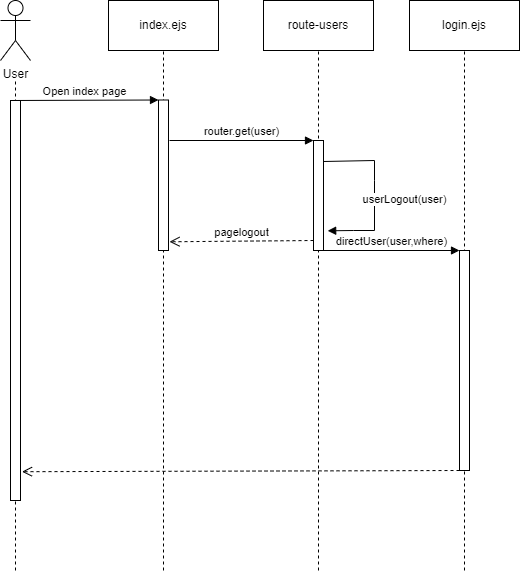

The diagram above was exported from draw.io. Its source (the exported page's mxGraphModel, read from the mxfile embedded in the PNG):
<mxGraphModel dx="1195" dy="632" grid="1" gridSize="10" guides="1" tooltips="1" connect="1" arrows="1" fold="1" page="1" pageScale="1" pageWidth="827" pageHeight="1169" background="#ffffff" math="0" shadow="0">
  <root>
    <mxCell id="0" />
    <mxCell id="1" parent="0" />
    <object label="User" id="MAb8r_geHPQp0IE3lGr2-1">
      <mxCell style="shape=umlActor;verticalLabelPosition=bottom;verticalAlign=top;html=1;outlineConnect=0;" parent="1" vertex="1">
        <mxGeometry x="151" y="50" width="30" height="60" as="geometry" />
      </mxCell>
    </object>
    <mxCell id="udrB-m7nfIZYHo7mSgqF-13" value="" style="endArrow=none;dashed=1;html=1;rounded=0;" edge="1" parent="1">
      <mxGeometry width="50" height="50" relative="1" as="geometry">
        <mxPoint x="166" y="620" as="sourcePoint" />
        <mxPoint x="166" y="130" as="targetPoint" />
      </mxGeometry>
    </mxCell>
    <mxCell id="udrB-m7nfIZYHo7mSgqF-15" value="" style="rounded=0;whiteSpace=wrap;html=1;" vertex="1" parent="1">
      <mxGeometry x="161" y="150" width="10" height="400" as="geometry" />
    </mxCell>
    <mxCell id="udrB-m7nfIZYHo7mSgqF-24" value="index.ejs" style="html=1;whiteSpace=wrap;" vertex="1" parent="1">
      <mxGeometry x="259" y="50" width="110" height="50" as="geometry" />
    </mxCell>
    <mxCell id="udrB-m7nfIZYHo7mSgqF-25" value="" style="endArrow=none;dashed=1;html=1;rounded=0;entryX=0.5;entryY=1;entryDx=0;entryDy=0;" edge="1" parent="1" target="udrB-m7nfIZYHo7mSgqF-24">
      <mxGeometry width="50" height="50" relative="1" as="geometry">
        <mxPoint x="314" y="620" as="sourcePoint" />
        <mxPoint x="314" y="129.5" as="targetPoint" />
      </mxGeometry>
    </mxCell>
    <mxCell id="udrB-m7nfIZYHo7mSgqF-26" value="" style="rounded=0;whiteSpace=wrap;html=1;" vertex="1" parent="1">
      <mxGeometry x="309" y="149.5" width="10" height="150.5" as="geometry" />
    </mxCell>
    <mxCell id="udrB-m7nfIZYHo7mSgqF-27" value="Open index page" style="html=1;verticalAlign=bottom;endArrow=block;curved=0;rounded=0;entryX=0;entryY=0;entryDx=0;entryDy=0;" edge="1" parent="1" target="udrB-m7nfIZYHo7mSgqF-26">
      <mxGeometry width="80" relative="1" as="geometry">
        <mxPoint x="161" y="150" as="sourcePoint" />
        <mxPoint x="241" y="150" as="targetPoint" />
      </mxGeometry>
    </mxCell>
    <mxCell id="udrB-m7nfIZYHo7mSgqF-33" value="route-users" style="html=1;whiteSpace=wrap;" vertex="1" parent="1">
      <mxGeometry x="414" y="50" width="110" height="50" as="geometry" />
    </mxCell>
    <mxCell id="udrB-m7nfIZYHo7mSgqF-34" value="" style="endArrow=none;dashed=1;html=1;rounded=0;entryX=0.5;entryY=1;entryDx=0;entryDy=0;" edge="1" parent="1" target="udrB-m7nfIZYHo7mSgqF-33">
      <mxGeometry width="50" height="50" relative="1" as="geometry">
        <mxPoint x="469" y="620" as="sourcePoint" />
        <mxPoint x="469" y="130" as="targetPoint" />
      </mxGeometry>
    </mxCell>
    <mxCell id="udrB-m7nfIZYHo7mSgqF-35" value="" style="rounded=0;whiteSpace=wrap;html=1;" vertex="1" parent="1">
      <mxGeometry x="464" y="190" width="10" height="110" as="geometry" />
    </mxCell>
    <mxCell id="udrB-m7nfIZYHo7mSgqF-36" value="router.get(user)" style="html=1;verticalAlign=bottom;endArrow=block;curved=0;rounded=0;entryX=0;entryY=0;entryDx=0;entryDy=0;" edge="1" parent="1" target="udrB-m7nfIZYHo7mSgqF-35">
      <mxGeometry width="80" relative="1" as="geometry">
        <mxPoint x="320" y="190" as="sourcePoint" />
        <mxPoint x="461" y="250" as="targetPoint" />
      </mxGeometry>
    </mxCell>
    <mxCell id="udrB-m7nfIZYHo7mSgqF-37" value="login.ejs" style="html=1;whiteSpace=wrap;" vertex="1" parent="1">
      <mxGeometry x="560" y="50" width="110" height="50" as="geometry" />
    </mxCell>
    <mxCell id="udrB-m7nfIZYHo7mSgqF-38" value="" style="endArrow=none;dashed=1;html=1;rounded=0;entryX=0.5;entryY=1;entryDx=0;entryDy=0;" edge="1" parent="1" target="udrB-m7nfIZYHo7mSgqF-37">
      <mxGeometry width="50" height="50" relative="1" as="geometry">
        <mxPoint x="615" y="620" as="sourcePoint" />
        <mxPoint x="615" y="130" as="targetPoint" />
      </mxGeometry>
    </mxCell>
    <mxCell id="udrB-m7nfIZYHo7mSgqF-39" value="" style="rounded=0;whiteSpace=wrap;html=1;" vertex="1" parent="1">
      <mxGeometry x="610" y="300" width="10" height="220" as="geometry" />
    </mxCell>
    <mxCell id="udrB-m7nfIZYHo7mSgqF-40" value="directUser(user,where)" style="html=1;verticalAlign=bottom;endArrow=block;curved=0;rounded=0;" edge="1" parent="1">
      <mxGeometry x="0.0049" width="80" relative="1" as="geometry">
        <mxPoint x="474" y="300" as="sourcePoint" />
        <mxPoint x="610" y="300" as="targetPoint" />
        <mxPoint as="offset" />
      </mxGeometry>
    </mxCell>
    <mxCell id="udrB-m7nfIZYHo7mSgqF-63" value="userLogout(user)" style="html=1;verticalAlign=bottom;endArrow=block;curved=0;rounded=0;entryX=1.417;entryY=0.215;entryDx=0;entryDy=0;entryPerimeter=0;" edge="1" parent="1">
      <mxGeometry x="0.1746" y="30" width="80" relative="1" as="geometry">
        <mxPoint x="474" y="211" as="sourcePoint" />
        <mxPoint x="478.1700000000001" y="280.30000000000007" as="targetPoint" />
        <Array as="points">
          <mxPoint x="525" y="210" />
          <mxPoint x="525" y="230" />
          <mxPoint x="525" y="280" />
          <mxPoint x="504" y="280" />
        </Array>
        <mxPoint as="offset" />
      </mxGeometry>
    </mxCell>
    <mxCell id="udrB-m7nfIZYHo7mSgqF-76" value="" style="html=1;verticalAlign=bottom;endArrow=open;dashed=1;endSize=8;curved=0;rounded=0;entryX=1.15;entryY=0.928;entryDx=0;entryDy=0;entryPerimeter=0;" edge="1" parent="1" target="udrB-m7nfIZYHo7mSgqF-15">
      <mxGeometry relative="1" as="geometry">
        <mxPoint x="610" y="520" as="sourcePoint" />
        <mxPoint x="470" y="520" as="targetPoint" />
        <mxPoint as="offset" />
      </mxGeometry>
    </mxCell>
    <mxCell id="udrB-m7nfIZYHo7mSgqF-81" value="pagelogout" style="html=1;verticalAlign=bottom;endArrow=open;dashed=1;endSize=8;curved=0;rounded=0;entryX=1.1;entryY=0.942;entryDx=0;entryDy=0;entryPerimeter=0;" edge="1" parent="1" target="udrB-m7nfIZYHo7mSgqF-26">
      <mxGeometry relative="1" as="geometry">
        <mxPoint x="464" y="290" as="sourcePoint" />
        <mxPoint x="384" y="290" as="targetPoint" />
      </mxGeometry>
    </mxCell>
  </root>
</mxGraphModel>